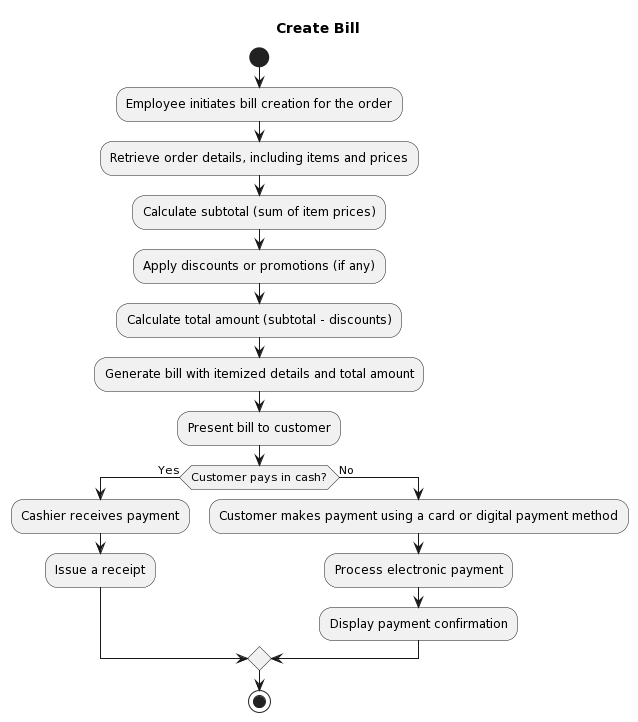

The diagram above was rendered by PlantUML. Its source (embedded in the PNG):
@startuml
title Create Bill

start
:Employee initiates bill creation for the order;
:Retrieve order details, including items and prices;
:Calculate subtotal (sum of item prices);
:Apply discounts or promotions (if any);
:Calculate total amount (subtotal - discounts);
:Generate bill with itemized details and total amount;
:Present bill to customer;
if (Customer pays in cash?) then (Yes)
  :Cashier receives payment;
  :Issue a receipt;
else (No)
  :Customer makes payment using a card or digital payment method;
  :Process electronic payment;
  :Display payment confirmation;
endif
stop
@enduml